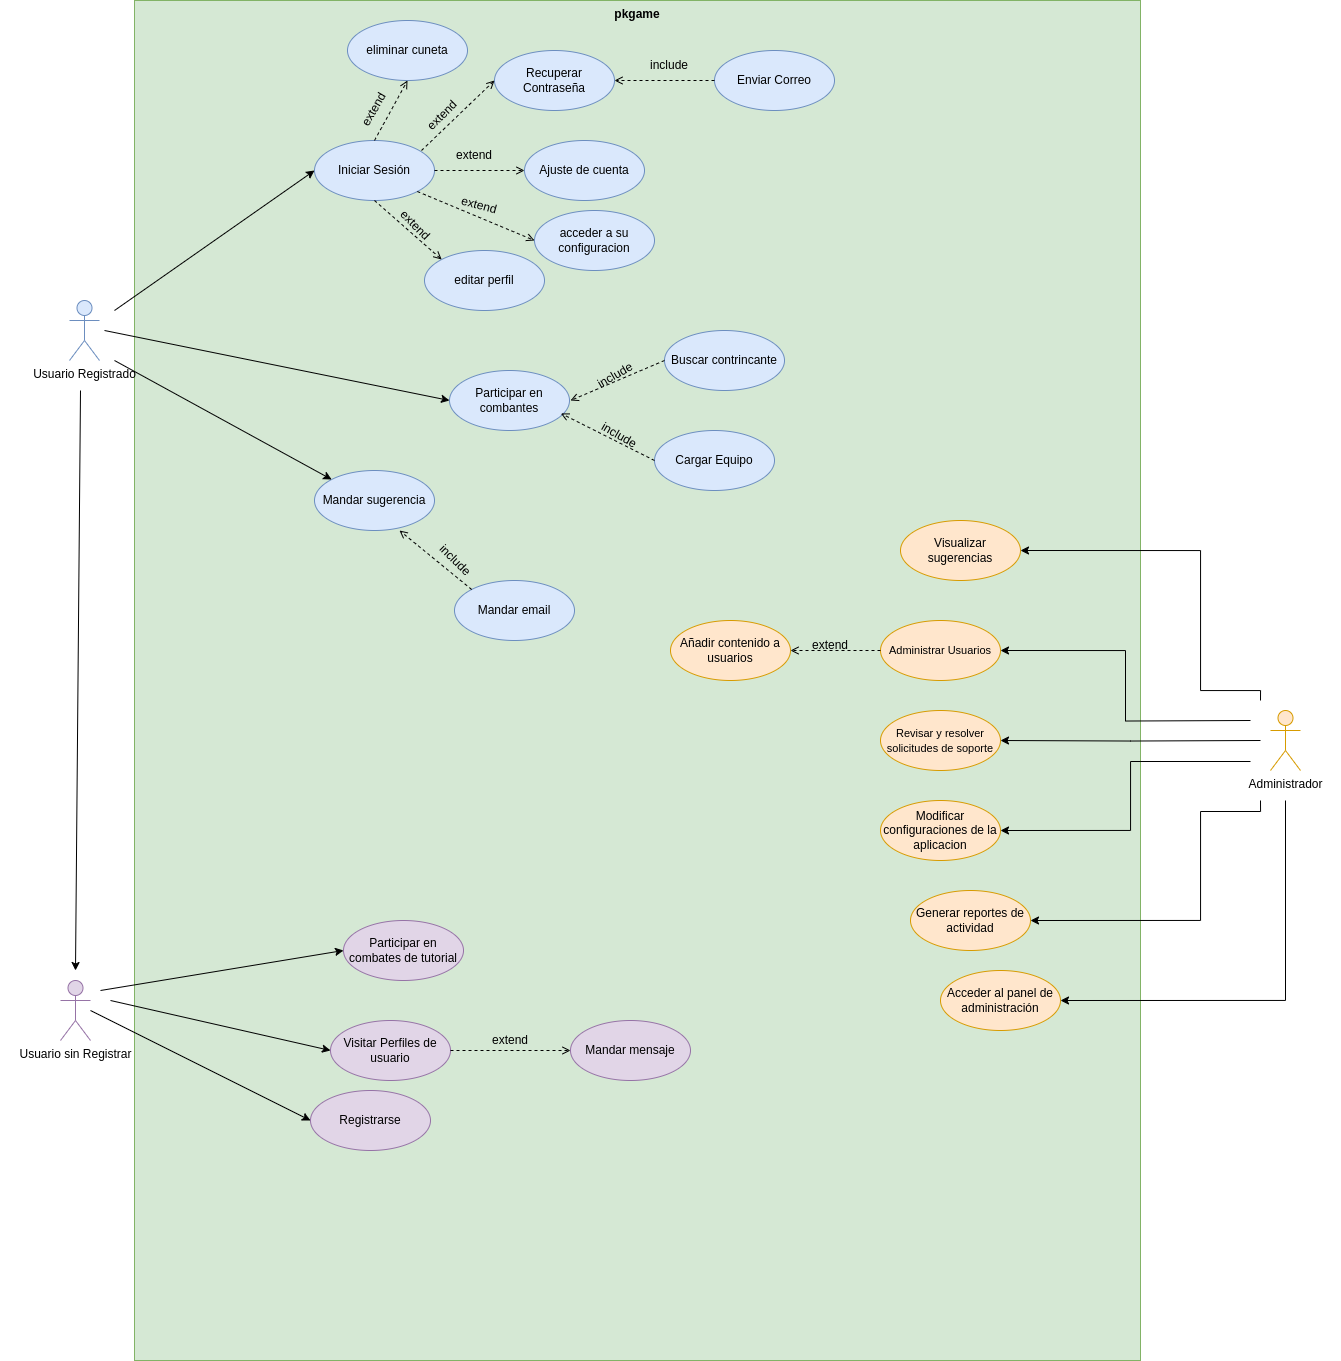

The diagram above was exported from draw.io. Its source (the exported page's mxGraphModel, read from the mxfile embedded in the PNG):
<mxGraphModel dx="2739" dy="2143" grid="1" gridSize="10" guides="1" tooltips="1" connect="1" arrows="1" fold="1" page="1" pageScale="1" pageWidth="827" pageHeight="1169" math="0" shadow="0">
  <root>
    <mxCell id="0" />
    <mxCell id="1" parent="0" />
    <mxCell id="NCsV8VSO0IlcwnMBo1Gq-3" value="" style="whiteSpace=wrap;html=1;aspect=fixed;strokeColor=none;" parent="1" vertex="1">
      <mxGeometry x="830" y="190" width="140" height="140" as="geometry" />
    </mxCell>
    <mxCell id="NCsV8VSO0IlcwnMBo1Gq-2" value="" style="whiteSpace=wrap;html=1;aspect=fixed;strokeColor=none;" parent="1" vertex="1">
      <mxGeometry x="-370" y="450" width="140" height="140" as="geometry" />
    </mxCell>
    <mxCell id="NCsV8VSO0IlcwnMBo1Gq-1" value="" style="whiteSpace=wrap;html=1;aspect=fixed;strokeColor=none;" parent="1" vertex="1">
      <mxGeometry x="-356" y="-230" width="140" height="140" as="geometry" />
    </mxCell>
    <mxCell id="cfwejanHKQ3oKnwEnO6K-2" value="pkgame&lt;div&gt;&lt;br&gt;&lt;/div&gt;" style="shape=rect;html=1;verticalAlign=top;fontStyle=1;whiteSpace=wrap;align=center;fillColor=#d5e8d4;strokeColor=#82b366;" parent="1" vertex="1">
      <mxGeometry x="-236" y="-490" width="1006" height="1360" as="geometry" />
    </mxCell>
    <mxCell id="cfwejanHKQ3oKnwEnO6K-1" value="Usuario Registrado" style="shape=umlActor;html=1;verticalLabelPosition=bottom;verticalAlign=top;align=center;fillColor=#dae8fc;strokeColor=#6c8ebf;" parent="1" vertex="1">
      <mxGeometry x="-301" y="-190" width="30" height="60" as="geometry" />
    </mxCell>
    <mxCell id="cfwejanHKQ3oKnwEnO6K-3" value="Usuario sin Registrar" style="shape=umlActor;html=1;verticalLabelPosition=bottom;verticalAlign=top;align=center;fillColor=#e1d5e7;strokeColor=#9673a6;" parent="1" vertex="1">
      <mxGeometry x="-310" y="490" width="30" height="60" as="geometry" />
    </mxCell>
    <mxCell id="cfwejanHKQ3oKnwEnO6K-38" style="edgeStyle=orthogonalEdgeStyle;rounded=0;orthogonalLoop=1;jettySize=auto;html=1;entryX=1;entryY=0.5;entryDx=0;entryDy=0;" parent="1" target="cfwejanHKQ3oKnwEnO6K-23" edge="1">
      <mxGeometry relative="1" as="geometry">
        <mxPoint x="890" y="250" as="sourcePoint" />
      </mxGeometry>
    </mxCell>
    <mxCell id="cfwejanHKQ3oKnwEnO6K-39" style="edgeStyle=orthogonalEdgeStyle;rounded=0;orthogonalLoop=1;jettySize=auto;html=1;entryX=1;entryY=0.5;entryDx=0;entryDy=0;" parent="1" target="cfwejanHKQ3oKnwEnO6K-37" edge="1">
      <mxGeometry relative="1" as="geometry">
        <mxPoint x="880" y="230" as="sourcePoint" />
      </mxGeometry>
    </mxCell>
    <mxCell id="cfwejanHKQ3oKnwEnO6K-40" style="edgeStyle=orthogonalEdgeStyle;rounded=0;orthogonalLoop=1;jettySize=auto;html=1;entryX=1;entryY=0.5;entryDx=0;entryDy=0;" parent="1" target="cfwejanHKQ3oKnwEnO6K-22" edge="1">
      <mxGeometry relative="1" as="geometry">
        <mxPoint x="880" y="271" as="sourcePoint" />
        <Array as="points">
          <mxPoint x="760" y="271" />
          <mxPoint x="760" y="340" />
        </Array>
      </mxGeometry>
    </mxCell>
    <mxCell id="cfwejanHKQ3oKnwEnO6K-41" style="edgeStyle=orthogonalEdgeStyle;rounded=0;orthogonalLoop=1;jettySize=auto;html=1;entryX=1;entryY=0.5;entryDx=0;entryDy=0;" parent="1" target="cfwejanHKQ3oKnwEnO6K-24" edge="1">
      <mxGeometry relative="1" as="geometry">
        <mxPoint x="890" y="210" as="sourcePoint" />
        <Array as="points">
          <mxPoint x="890" y="200" />
          <mxPoint x="830" y="200" />
          <mxPoint x="830" y="60" />
        </Array>
      </mxGeometry>
    </mxCell>
    <mxCell id="cfwejanHKQ3oKnwEnO6K-43" style="edgeStyle=orthogonalEdgeStyle;rounded=0;orthogonalLoop=1;jettySize=auto;html=1;entryX=1;entryY=0.5;entryDx=0;entryDy=0;" parent="1" target="cfwejanHKQ3oKnwEnO6K-21" edge="1">
      <mxGeometry relative="1" as="geometry">
        <mxPoint x="915" y="310" as="sourcePoint" />
        <Array as="points">
          <mxPoint x="915" y="510" />
        </Array>
      </mxGeometry>
    </mxCell>
    <mxCell id="cfwejanHKQ3oKnwEnO6K-44" style="edgeStyle=orthogonalEdgeStyle;rounded=0;orthogonalLoop=1;jettySize=auto;html=1;entryX=1;entryY=0.5;entryDx=0;entryDy=0;" parent="1" target="cfwejanHKQ3oKnwEnO6K-20" edge="1">
      <mxGeometry relative="1" as="geometry">
        <mxPoint x="890" y="310" as="sourcePoint" />
        <Array as="points">
          <mxPoint x="890" y="310" />
          <mxPoint x="890" y="321" />
          <mxPoint x="830" y="321" />
          <mxPoint x="830" y="430" />
        </Array>
      </mxGeometry>
    </mxCell>
    <mxCell id="cfwejanHKQ3oKnwEnO6K-4" value="Administrador" style="shape=umlActor;html=1;verticalLabelPosition=bottom;verticalAlign=top;align=center;fillColor=#ffe6cc;strokeColor=#d79b00;" parent="1" vertex="1">
      <mxGeometry x="900" y="220" width="30" height="60" as="geometry" />
    </mxCell>
    <mxCell id="cfwejanHKQ3oKnwEnO6K-5" value="Iniciar Sesión" style="ellipse;whiteSpace=wrap;html=1;fillColor=#dae8fc;strokeColor=#6c8ebf;" parent="1" vertex="1">
      <mxGeometry x="-56" y="-350" width="120" height="60" as="geometry" />
    </mxCell>
    <mxCell id="cfwejanHKQ3oKnwEnO6K-6" value="Registrarse" style="ellipse;whiteSpace=wrap;html=1;fillColor=#e1d5e7;strokeColor=#9673a6;" parent="1" vertex="1">
      <mxGeometry x="-60" y="600" width="120" height="60" as="geometry" />
    </mxCell>
    <mxCell id="cfwejanHKQ3oKnwEnO6K-11" value="Visitar Perfiles de usuario" style="ellipse;whiteSpace=wrap;html=1;fillColor=#e1d5e7;strokeColor=#9673a6;" parent="1" vertex="1">
      <mxGeometry x="-40" y="530" width="120" height="60" as="geometry" />
    </mxCell>
    <mxCell id="cfwejanHKQ3oKnwEnO6K-13" value="Participar en combates de tutorial" style="ellipse;whiteSpace=wrap;html=1;fillColor=#e1d5e7;strokeColor=#9673a6;" parent="1" vertex="1">
      <mxGeometry x="-27" y="430" width="120" height="60" as="geometry" />
    </mxCell>
    <mxCell id="cfwejanHKQ3oKnwEnO6K-20" value="Generar reportes de actividad" style="ellipse;whiteSpace=wrap;html=1;fillColor=#ffe6cc;strokeColor=#d79b00;" parent="1" vertex="1">
      <mxGeometry x="540" y="400" width="120" height="60" as="geometry" />
    </mxCell>
    <mxCell id="cfwejanHKQ3oKnwEnO6K-21" value="Acceder al panel de administración" style="ellipse;whiteSpace=wrap;html=1;fillColor=#ffe6cc;strokeColor=#d79b00;" parent="1" vertex="1">
      <mxGeometry x="570" y="480" width="120" height="60" as="geometry" />
    </mxCell>
    <mxCell id="cfwejanHKQ3oKnwEnO6K-22" value="Modificar configuraciones de la aplicacion" style="ellipse;whiteSpace=wrap;html=1;fillColor=#ffe6cc;strokeColor=#d79b00;" parent="1" vertex="1">
      <mxGeometry x="510" y="310" width="120" height="60" as="geometry" />
    </mxCell>
    <mxCell id="cfwejanHKQ3oKnwEnO6K-23" value="&lt;font style=&quot;font-size: 11px;&quot;&gt;Revisar y resolver solicitudes de soporte&lt;/font&gt;" style="ellipse;whiteSpace=wrap;html=1;fillColor=#ffe6cc;strokeColor=#d79b00;" parent="1" vertex="1">
      <mxGeometry x="510" y="220" width="120" height="60" as="geometry" />
    </mxCell>
    <mxCell id="cfwejanHKQ3oKnwEnO6K-24" value="Visualizar sugerencias" style="ellipse;whiteSpace=wrap;html=1;fillColor=#ffe6cc;strokeColor=#d79b00;" parent="1" vertex="1">
      <mxGeometry x="530" y="30" width="120" height="60" as="geometry" />
    </mxCell>
    <mxCell id="cfwejanHKQ3oKnwEnO6K-26" value="Añadir contenido a usuarios" style="ellipse;whiteSpace=wrap;html=1;fillColor=#ffe6cc;strokeColor=#d79b00;" parent="1" vertex="1">
      <mxGeometry x="300" y="130" width="120" height="60" as="geometry" />
    </mxCell>
    <mxCell id="cfwejanHKQ3oKnwEnO6K-37" value="&lt;span style=&quot;font-size: 11px;&quot;&gt;Administrar Usuarios&lt;/span&gt;" style="ellipse;whiteSpace=wrap;html=1;fillColor=#ffe6cc;strokeColor=#d79b00;" parent="1" vertex="1">
      <mxGeometry x="510" y="130" width="120" height="60" as="geometry" />
    </mxCell>
    <mxCell id="Z3QYitdU-q7cMWNe9qhN-2" value="Ajuste de cuenta" style="ellipse;whiteSpace=wrap;html=1;fillColor=#dae8fc;strokeColor=#6c8ebf;" parent="1" vertex="1">
      <mxGeometry x="154" y="-350" width="120" height="60" as="geometry" />
    </mxCell>
    <mxCell id="Z3QYitdU-q7cMWNe9qhN-3" value="editar perfil" style="ellipse;whiteSpace=wrap;html=1;fillColor=#dae8fc;strokeColor=#6c8ebf;" parent="1" vertex="1">
      <mxGeometry x="54" y="-240" width="120" height="60" as="geometry" />
    </mxCell>
    <mxCell id="Z3QYitdU-q7cMWNe9qhN-4" value="acceder a su configuracion&lt;span style=&quot;color: rgba(0, 0, 0, 0); font-family: monospace; font-size: 0px; text-align: start; text-wrap: nowrap;&quot;&gt;%3CmxGraphModel%3E%3Croot%3E%3CmxCell%20id%3D%220%22%2F%3E%3CmxCell%20id%3D%221%22%20parent%3D%220%22%2F%3E%3CmxCell%20id%3D%222%22%20value%3D%22editar%20perfil%22%20style%3D%22ellipse%3BwhiteSpace%3Dwrap%3Bhtml%3D1%3B%22%20vertex%3D%221%22%20parent%3D%221%22%3E%3CmxGeometry%20x%3D%22350%22%20y%3D%22-200%22%20width%3D%22120%22%20height%3D%2260%22%20as%3D%22geometry%22%2F%3E%3C%2FmxCell%3E%3C%2Froot%3E%3C%2FmxGraphModel%3E&lt;/span&gt;" style="ellipse;whiteSpace=wrap;html=1;fillColor=#dae8fc;strokeColor=#6c8ebf;" parent="1" vertex="1">
      <mxGeometry x="164" y="-280" width="120" height="60" as="geometry" />
    </mxCell>
    <mxCell id="Z3QYitdU-q7cMWNe9qhN-8" value="Participar en combantes" style="ellipse;whiteSpace=wrap;html=1;fillColor=#dae8fc;strokeColor=#6c8ebf;" parent="1" vertex="1">
      <mxGeometry x="79" y="-120" width="120" height="60" as="geometry" />
    </mxCell>
    <mxCell id="Z3QYitdU-q7cMWNe9qhN-9" value="eliminar cuneta" style="ellipse;whiteSpace=wrap;html=1;fillColor=#dae8fc;strokeColor=#6c8ebf;" parent="1" vertex="1">
      <mxGeometry x="-23" y="-470" width="120" height="60" as="geometry" />
    </mxCell>
    <mxCell id="Z3QYitdU-q7cMWNe9qhN-10" value="Mandar sugerencia" style="ellipse;whiteSpace=wrap;html=1;fillColor=#dae8fc;strokeColor=#6c8ebf;" parent="1" vertex="1">
      <mxGeometry x="-56" y="-20" width="120" height="60" as="geometry" />
    </mxCell>
    <mxCell id="mKlodrkB-r5x2YBe7Fyo-1" value="Mandar mensaje" style="ellipse;whiteSpace=wrap;html=1;fillColor=#e1d5e7;strokeColor=#9673a6;" vertex="1" parent="1">
      <mxGeometry x="200" y="530" width="120" height="60" as="geometry" />
    </mxCell>
    <mxCell id="mKlodrkB-r5x2YBe7Fyo-2" value="" style="endArrow=open;html=1;rounded=0;exitX=1;exitY=0.5;exitDx=0;exitDy=0;dashed=1;endFill=0;" edge="1" parent="1" source="cfwejanHKQ3oKnwEnO6K-11">
      <mxGeometry width="50" height="50" relative="1" as="geometry">
        <mxPoint x="140" y="540" as="sourcePoint" />
        <mxPoint x="200" y="560" as="targetPoint" />
      </mxGeometry>
    </mxCell>
    <mxCell id="mKlodrkB-r5x2YBe7Fyo-5" value="extend" style="text;html=1;align=center;verticalAlign=middle;whiteSpace=wrap;rounded=0;" vertex="1" parent="1">
      <mxGeometry x="110" y="535" width="60" height="30" as="geometry" />
    </mxCell>
    <mxCell id="mKlodrkB-r5x2YBe7Fyo-13" value="" style="endArrow=open;html=1;rounded=0;exitX=0.5;exitY=0;exitDx=0;exitDy=0;entryX=0.5;entryY=1;entryDx=0;entryDy=0;dashed=1;endFill=0;" edge="1" parent="1" source="cfwejanHKQ3oKnwEnO6K-5" target="Z3QYitdU-q7cMWNe9qhN-9">
      <mxGeometry width="50" height="50" relative="1" as="geometry">
        <mxPoint x="124" y="-130" as="sourcePoint" />
        <mxPoint x="174" y="-180" as="targetPoint" />
      </mxGeometry>
    </mxCell>
    <mxCell id="mKlodrkB-r5x2YBe7Fyo-14" value="" style="endArrow=open;html=1;rounded=0;exitX=1;exitY=0.5;exitDx=0;exitDy=0;entryX=0;entryY=0.5;entryDx=0;entryDy=0;dashed=1;endFill=0;" edge="1" parent="1" source="cfwejanHKQ3oKnwEnO6K-5" target="Z3QYitdU-q7cMWNe9qhN-2">
      <mxGeometry width="50" height="50" relative="1" as="geometry">
        <mxPoint x="124" y="-130" as="sourcePoint" />
        <mxPoint x="174" y="-180" as="targetPoint" />
      </mxGeometry>
    </mxCell>
    <mxCell id="mKlodrkB-r5x2YBe7Fyo-15" value="" style="endArrow=open;html=1;rounded=0;exitX=0.5;exitY=1;exitDx=0;exitDy=0;entryX=0;entryY=0;entryDx=0;entryDy=0;dashed=1;endFill=0;" edge="1" parent="1" source="cfwejanHKQ3oKnwEnO6K-5" target="Z3QYitdU-q7cMWNe9qhN-3">
      <mxGeometry width="50" height="50" relative="1" as="geometry">
        <mxPoint x="124" y="-130" as="sourcePoint" />
        <mxPoint x="174" y="-180" as="targetPoint" />
      </mxGeometry>
    </mxCell>
    <mxCell id="mKlodrkB-r5x2YBe7Fyo-16" value="Recuperar Contraseña" style="ellipse;whiteSpace=wrap;html=1;fillColor=#dae8fc;strokeColor=#6c8ebf;" vertex="1" parent="1">
      <mxGeometry x="124" y="-440" width="120" height="60" as="geometry" />
    </mxCell>
    <mxCell id="mKlodrkB-r5x2YBe7Fyo-17" value="" style="endArrow=open;html=1;rounded=0;exitX=0.5;exitY=0;exitDx=0;exitDy=0;entryX=0;entryY=0.5;entryDx=0;entryDy=0;dashed=1;endFill=0;" edge="1" parent="1" target="mKlodrkB-r5x2YBe7Fyo-16">
      <mxGeometry width="50" height="50" relative="1" as="geometry">
        <mxPoint x="51" y="-340" as="sourcePoint" />
        <mxPoint x="84" y="-400" as="targetPoint" />
      </mxGeometry>
    </mxCell>
    <mxCell id="mKlodrkB-r5x2YBe7Fyo-18" value="Enviar Correo" style="ellipse;whiteSpace=wrap;html=1;fillColor=#dae8fc;strokeColor=#6c8ebf;" vertex="1" parent="1">
      <mxGeometry x="344" y="-440" width="120" height="60" as="geometry" />
    </mxCell>
    <mxCell id="mKlodrkB-r5x2YBe7Fyo-19" value="" style="endArrow=open;html=1;rounded=0;exitX=0;exitY=0.5;exitDx=0;exitDy=0;entryX=1;entryY=0.5;entryDx=0;entryDy=0;dashed=1;endFill=0;" edge="1" parent="1" source="mKlodrkB-r5x2YBe7Fyo-18" target="mKlodrkB-r5x2YBe7Fyo-16">
      <mxGeometry width="50" height="50" relative="1" as="geometry">
        <mxPoint x="274" y="-410" as="sourcePoint" />
        <mxPoint x="347" y="-480" as="targetPoint" />
      </mxGeometry>
    </mxCell>
    <mxCell id="mKlodrkB-r5x2YBe7Fyo-20" value="extend" style="text;html=1;align=center;verticalAlign=middle;whiteSpace=wrap;rounded=0;rotation=-60;" vertex="1" parent="1">
      <mxGeometry x="-21" y="-395.67" width="50" height="30" as="geometry" />
    </mxCell>
    <mxCell id="mKlodrkB-r5x2YBe7Fyo-21" value="extend" style="text;html=1;align=center;verticalAlign=middle;whiteSpace=wrap;rounded=0;rotation=-45;" vertex="1" parent="1">
      <mxGeometry x="47" y="-390" width="50" height="30" as="geometry" />
    </mxCell>
    <mxCell id="mKlodrkB-r5x2YBe7Fyo-22" value="extend" style="text;html=1;align=center;verticalAlign=middle;whiteSpace=wrap;rounded=0;rotation=0;" vertex="1" parent="1">
      <mxGeometry x="79" y="-350" width="50" height="30" as="geometry" />
    </mxCell>
    <mxCell id="mKlodrkB-r5x2YBe7Fyo-23" value="extend" style="text;html=1;align=center;verticalAlign=middle;whiteSpace=wrap;rounded=0;rotation=45;" vertex="1" parent="1">
      <mxGeometry x="20" y="-280" width="50" height="30" as="geometry" />
    </mxCell>
    <mxCell id="mKlodrkB-r5x2YBe7Fyo-25" value="include" style="text;html=1;align=center;verticalAlign=middle;whiteSpace=wrap;rounded=0;rotation=0;" vertex="1" parent="1">
      <mxGeometry x="274" y="-440" width="50" height="30" as="geometry" />
    </mxCell>
    <mxCell id="mKlodrkB-r5x2YBe7Fyo-26" value="" style="endArrow=open;html=1;rounded=0;exitX=1;exitY=1;exitDx=0;exitDy=0;entryX=0;entryY=0.5;entryDx=0;entryDy=0;dashed=1;endFill=0;" edge="1" parent="1" source="cfwejanHKQ3oKnwEnO6K-5" target="Z3QYitdU-q7cMWNe9qhN-4">
      <mxGeometry width="50" height="50" relative="1" as="geometry">
        <mxPoint x="74" y="-310" as="sourcePoint" />
        <mxPoint x="164" y="-310" as="targetPoint" />
      </mxGeometry>
    </mxCell>
    <mxCell id="mKlodrkB-r5x2YBe7Fyo-27" value="extend" style="text;html=1;align=center;verticalAlign=middle;whiteSpace=wrap;rounded=0;rotation=15;" vertex="1" parent="1">
      <mxGeometry x="84" y="-300" width="50" height="30" as="geometry" />
    </mxCell>
    <mxCell id="mKlodrkB-r5x2YBe7Fyo-34" value="" style="endArrow=classic;html=1;rounded=0;entryX=0;entryY=0.5;entryDx=0;entryDy=0;" edge="1" parent="1" target="cfwejanHKQ3oKnwEnO6K-5">
      <mxGeometry width="50" height="50" relative="1" as="geometry">
        <mxPoint x="-256" y="-180" as="sourcePoint" />
        <mxPoint x="424" y="-40" as="targetPoint" />
      </mxGeometry>
    </mxCell>
    <mxCell id="mKlodrkB-r5x2YBe7Fyo-36" value="" style="endArrow=classic;html=1;rounded=0;entryX=0;entryY=0.5;entryDx=0;entryDy=0;" edge="1" parent="1" target="Z3QYitdU-q7cMWNe9qhN-8">
      <mxGeometry width="50" height="50" relative="1" as="geometry">
        <mxPoint x="-266" y="-160" as="sourcePoint" />
        <mxPoint x="87.57359312880726" y="-81.21320343559637" as="targetPoint" />
      </mxGeometry>
    </mxCell>
    <mxCell id="mKlodrkB-r5x2YBe7Fyo-37" value="" style="endArrow=classic;html=1;rounded=0;entryX=0;entryY=0;entryDx=0;entryDy=0;" edge="1" parent="1" target="Z3QYitdU-q7cMWNe9qhN-10">
      <mxGeometry width="50" height="50" relative="1" as="geometry">
        <mxPoint x="-256" y="-130" as="sourcePoint" />
        <mxPoint x="97.57359312880726" y="-71.21320343559637" as="targetPoint" />
      </mxGeometry>
    </mxCell>
    <mxCell id="mKlodrkB-r5x2YBe7Fyo-38" value="" style="endArrow=classic;html=1;rounded=0;" edge="1" parent="1">
      <mxGeometry width="50" height="50" relative="1" as="geometry">
        <mxPoint x="-290" y="-100" as="sourcePoint" />
        <mxPoint x="-295" y="480" as="targetPoint" />
      </mxGeometry>
    </mxCell>
    <mxCell id="mKlodrkB-r5x2YBe7Fyo-39" value="" style="endArrow=classic;html=1;rounded=0;entryX=0;entryY=0.5;entryDx=0;entryDy=0;" edge="1" parent="1" target="cfwejanHKQ3oKnwEnO6K-13">
      <mxGeometry width="50" height="50" relative="1" as="geometry">
        <mxPoint x="-270" y="500" as="sourcePoint" />
        <mxPoint x="250" y="420" as="targetPoint" />
      </mxGeometry>
    </mxCell>
    <mxCell id="mKlodrkB-r5x2YBe7Fyo-40" value="" style="endArrow=classic;html=1;rounded=0;entryX=0;entryY=0.5;entryDx=0;entryDy=0;" edge="1" parent="1" target="cfwejanHKQ3oKnwEnO6K-11">
      <mxGeometry width="50" height="50" relative="1" as="geometry">
        <mxPoint x="-260" y="510" as="sourcePoint" />
        <mxPoint x="250" y="420" as="targetPoint" />
      </mxGeometry>
    </mxCell>
    <mxCell id="mKlodrkB-r5x2YBe7Fyo-41" value="" style="endArrow=classic;html=1;rounded=0;entryX=0;entryY=0.5;entryDx=0;entryDy=0;" edge="1" parent="1" target="cfwejanHKQ3oKnwEnO6K-6">
      <mxGeometry width="50" height="50" relative="1" as="geometry">
        <mxPoint x="-280" y="520" as="sourcePoint" />
        <mxPoint x="250" y="420" as="targetPoint" />
      </mxGeometry>
    </mxCell>
    <mxCell id="mKlodrkB-r5x2YBe7Fyo-42" value="" style="endArrow=open;html=1;rounded=0;exitX=0;exitY=0.5;exitDx=0;exitDy=0;entryX=1;entryY=0.5;entryDx=0;entryDy=0;dashed=1;endFill=0;" edge="1" parent="1" source="cfwejanHKQ3oKnwEnO6K-37" target="cfwejanHKQ3oKnwEnO6K-26">
      <mxGeometry width="50" height="50" relative="1" as="geometry">
        <mxPoint x="350" y="310" as="sourcePoint" />
        <mxPoint x="400" y="260" as="targetPoint" />
      </mxGeometry>
    </mxCell>
    <mxCell id="mKlodrkB-r5x2YBe7Fyo-43" value="extend" style="text;html=1;align=center;verticalAlign=middle;whiteSpace=wrap;rounded=0;" vertex="1" parent="1">
      <mxGeometry x="430" y="140" width="60" height="30" as="geometry" />
    </mxCell>
    <mxCell id="mKlodrkB-r5x2YBe7Fyo-45" value="Buscar contrincante" style="ellipse;whiteSpace=wrap;html=1;fillColor=#dae8fc;strokeColor=#6c8ebf;" vertex="1" parent="1">
      <mxGeometry x="294" y="-160" width="120" height="60" as="geometry" />
    </mxCell>
    <mxCell id="mKlodrkB-r5x2YBe7Fyo-46" value="" style="endArrow=open;html=1;rounded=0;dashed=1;endFill=0;exitX=0;exitY=0.5;exitDx=0;exitDy=0;" edge="1" parent="1" source="mKlodrkB-r5x2YBe7Fyo-45">
      <mxGeometry width="50" height="50" relative="1" as="geometry">
        <mxPoint x="290" y="-90" as="sourcePoint" />
        <mxPoint x="200" y="-90" as="targetPoint" />
      </mxGeometry>
    </mxCell>
    <mxCell id="mKlodrkB-r5x2YBe7Fyo-48" value="include" style="text;html=1;align=center;verticalAlign=middle;whiteSpace=wrap;rounded=0;rotation=-30;" vertex="1" parent="1">
      <mxGeometry x="220" y="-130" width="50" height="30" as="geometry" />
    </mxCell>
    <mxCell id="mKlodrkB-r5x2YBe7Fyo-50" value="Cargar Equipo" style="ellipse;whiteSpace=wrap;html=1;fillColor=#dae8fc;strokeColor=#6c8ebf;" vertex="1" parent="1">
      <mxGeometry x="284" y="-60" width="120" height="60" as="geometry" />
    </mxCell>
    <mxCell id="mKlodrkB-r5x2YBe7Fyo-51" value="" style="endArrow=open;html=1;rounded=0;dashed=1;endFill=0;exitX=0;exitY=0.5;exitDx=0;exitDy=0;entryX=0.928;entryY=0.715;entryDx=0;entryDy=0;entryPerimeter=0;" edge="1" parent="1" source="mKlodrkB-r5x2YBe7Fyo-50" target="Z3QYitdU-q7cMWNe9qhN-8">
      <mxGeometry width="50" height="50" relative="1" as="geometry">
        <mxPoint x="304" y="-120" as="sourcePoint" />
        <mxPoint x="210" y="-80" as="targetPoint" />
      </mxGeometry>
    </mxCell>
    <mxCell id="mKlodrkB-r5x2YBe7Fyo-52" value="include" style="text;html=1;align=center;verticalAlign=middle;whiteSpace=wrap;rounded=0;rotation=30;" vertex="1" parent="1">
      <mxGeometry x="224" y="-70" width="50" height="30" as="geometry" />
    </mxCell>
    <mxCell id="mKlodrkB-r5x2YBe7Fyo-53" value="Mandar email" style="ellipse;whiteSpace=wrap;html=1;fillColor=#dae8fc;strokeColor=#6c8ebf;" vertex="1" parent="1">
      <mxGeometry x="84" y="90" width="120" height="60" as="geometry" />
    </mxCell>
    <mxCell id="mKlodrkB-r5x2YBe7Fyo-54" value="" style="endArrow=open;html=1;rounded=0;dashed=1;endFill=0;exitX=0;exitY=0;exitDx=0;exitDy=0;entryX=0.928;entryY=0.715;entryDx=0;entryDy=0;entryPerimeter=0;" edge="1" parent="1" source="mKlodrkB-r5x2YBe7Fyo-53">
      <mxGeometry width="50" height="50" relative="1" as="geometry">
        <mxPoint x="123" y="87" as="sourcePoint" />
        <mxPoint x="29" y="40" as="targetPoint" />
      </mxGeometry>
    </mxCell>
    <mxCell id="mKlodrkB-r5x2YBe7Fyo-55" value="include" style="text;html=1;align=center;verticalAlign=middle;whiteSpace=wrap;rounded=0;rotation=45;" vertex="1" parent="1">
      <mxGeometry x="60" y="55" width="50" height="30" as="geometry" />
    </mxCell>
  </root>
</mxGraphModel>